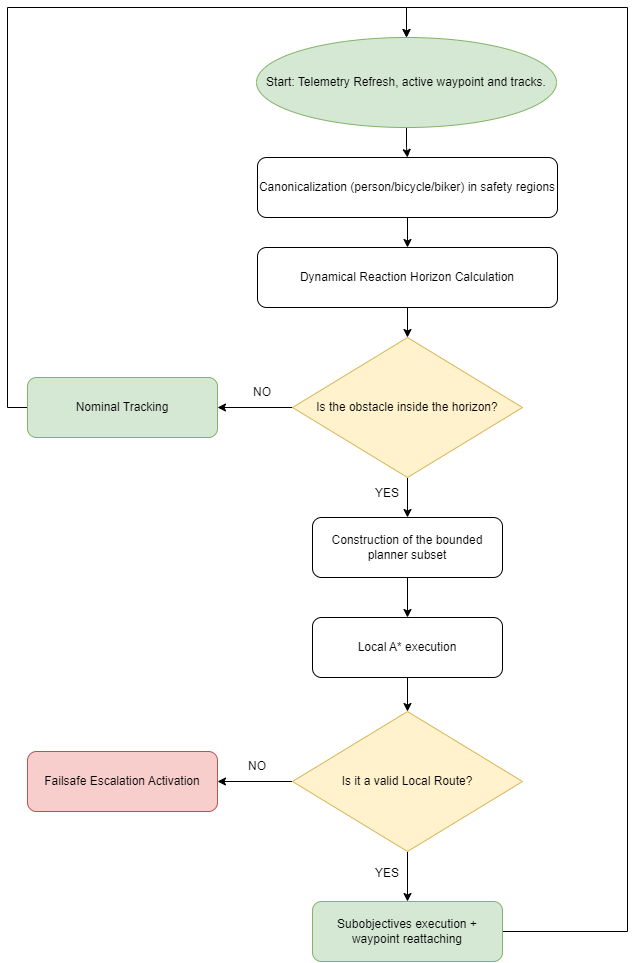

The diagram above was exported from draw.io. Its source (the exported page's mxGraphModel, read from the mxfile embedded in the PNG):
<mxGraphModel dx="1323" dy="1008" grid="1" gridSize="10" guides="1" tooltips="1" connect="1" arrows="1" fold="1" page="1" pageScale="1" pageWidth="827" pageHeight="1169" math="0" shadow="0">
  <root>
    <mxCell id="0" />
    <mxCell id="1" parent="0" />
    <mxCell id="fBeewNVM38I9EKEo1fd9-14" style="edgeStyle=orthogonalEdgeStyle;rounded=0;orthogonalLoop=1;jettySize=auto;html=1;exitX=0.5;exitY=1;exitDx=0;exitDy=0;" edge="1" parent="1" source="fBeewNVM38I9EKEo1fd9-1" target="fBeewNVM38I9EKEo1fd9-4">
      <mxGeometry relative="1" as="geometry" />
    </mxCell>
    <mxCell id="fBeewNVM38I9EKEo1fd9-1" value="Start: Telemetry Refresh, active waypoint and tracks." style="ellipse;whiteSpace=wrap;html=1;fillColor=#d5e8d4;strokeColor=#82b366;" vertex="1" parent="1">
      <mxGeometry x="309" y="60" width="300" height="90" as="geometry" />
    </mxCell>
    <mxCell id="fBeewNVM38I9EKEo1fd9-15" style="edgeStyle=orthogonalEdgeStyle;rounded=0;orthogonalLoop=1;jettySize=auto;html=1;exitX=0.5;exitY=1;exitDx=0;exitDy=0;entryX=0.5;entryY=0;entryDx=0;entryDy=0;" edge="1" parent="1" source="fBeewNVM38I9EKEo1fd9-4" target="fBeewNVM38I9EKEo1fd9-5">
      <mxGeometry relative="1" as="geometry" />
    </mxCell>
    <mxCell id="fBeewNVM38I9EKEo1fd9-4" value="Canonicalization (person/bicycle/biker) in safety regions" style="rounded=1;whiteSpace=wrap;html=1;" vertex="1" parent="1">
      <mxGeometry x="310" y="180" width="300" height="60" as="geometry" />
    </mxCell>
    <mxCell id="fBeewNVM38I9EKEo1fd9-16" style="edgeStyle=orthogonalEdgeStyle;rounded=0;orthogonalLoop=1;jettySize=auto;html=1;exitX=0.5;exitY=1;exitDx=0;exitDy=0;" edge="1" parent="1" source="fBeewNVM38I9EKEo1fd9-5" target="fBeewNVM38I9EKEo1fd9-6">
      <mxGeometry relative="1" as="geometry" />
    </mxCell>
    <mxCell id="fBeewNVM38I9EKEo1fd9-5" value="Dynamical Reaction Horizon Calculation" style="rounded=1;whiteSpace=wrap;html=1;" vertex="1" parent="1">
      <mxGeometry x="310" y="270" width="300" height="60" as="geometry" />
    </mxCell>
    <mxCell id="fBeewNVM38I9EKEo1fd9-17" style="edgeStyle=orthogonalEdgeStyle;rounded=0;orthogonalLoop=1;jettySize=auto;html=1;exitX=0;exitY=0.5;exitDx=0;exitDy=0;" edge="1" parent="1" source="fBeewNVM38I9EKEo1fd9-6" target="fBeewNVM38I9EKEo1fd9-7">
      <mxGeometry relative="1" as="geometry" />
    </mxCell>
    <mxCell id="fBeewNVM38I9EKEo1fd9-18" style="edgeStyle=orthogonalEdgeStyle;rounded=0;orthogonalLoop=1;jettySize=auto;html=1;exitX=0.5;exitY=1;exitDx=0;exitDy=0;" edge="1" parent="1" source="fBeewNVM38I9EKEo1fd9-6" target="fBeewNVM38I9EKEo1fd9-8">
      <mxGeometry relative="1" as="geometry" />
    </mxCell>
    <mxCell id="fBeewNVM38I9EKEo1fd9-6" value="Is the obstacle inside the horizon?" style="rhombus;whiteSpace=wrap;html=1;fillColor=#fff2cc;strokeColor=#d6b656;" vertex="1" parent="1">
      <mxGeometry x="345" y="360" width="230" height="140" as="geometry" />
    </mxCell>
    <mxCell id="fBeewNVM38I9EKEo1fd9-29" style="edgeStyle=orthogonalEdgeStyle;rounded=0;orthogonalLoop=1;jettySize=auto;html=1;exitX=0;exitY=0.5;exitDx=0;exitDy=0;entryX=0.5;entryY=0;entryDx=0;entryDy=0;" edge="1" parent="1" source="fBeewNVM38I9EKEo1fd9-7" target="fBeewNVM38I9EKEo1fd9-1">
      <mxGeometry relative="1" as="geometry">
        <Array as="points">
          <mxPoint x="60" y="430" />
          <mxPoint x="60" y="30" />
          <mxPoint x="459" y="30" />
        </Array>
      </mxGeometry>
    </mxCell>
    <mxCell id="fBeewNVM38I9EKEo1fd9-7" value="Nominal Tracking" style="rounded=1;whiteSpace=wrap;html=1;fillColor=#d5e8d4;strokeColor=#82b366;" vertex="1" parent="1">
      <mxGeometry x="80" y="400" width="190" height="60" as="geometry" />
    </mxCell>
    <mxCell id="fBeewNVM38I9EKEo1fd9-19" style="edgeStyle=orthogonalEdgeStyle;rounded=0;orthogonalLoop=1;jettySize=auto;html=1;exitX=0.5;exitY=1;exitDx=0;exitDy=0;entryX=0.5;entryY=0;entryDx=0;entryDy=0;" edge="1" parent="1" source="fBeewNVM38I9EKEo1fd9-8" target="fBeewNVM38I9EKEo1fd9-9">
      <mxGeometry relative="1" as="geometry" />
    </mxCell>
    <mxCell id="fBeewNVM38I9EKEo1fd9-8" value="Construction of the bounded planner subset" style="rounded=1;whiteSpace=wrap;html=1;" vertex="1" parent="1">
      <mxGeometry x="365" y="540" width="190" height="60" as="geometry" />
    </mxCell>
    <mxCell id="fBeewNVM38I9EKEo1fd9-20" style="edgeStyle=orthogonalEdgeStyle;rounded=0;orthogonalLoop=1;jettySize=auto;html=1;exitX=0.5;exitY=1;exitDx=0;exitDy=0;entryX=0.5;entryY=0;entryDx=0;entryDy=0;" edge="1" parent="1" source="fBeewNVM38I9EKEo1fd9-9" target="fBeewNVM38I9EKEo1fd9-10">
      <mxGeometry relative="1" as="geometry" />
    </mxCell>
    <mxCell id="fBeewNVM38I9EKEo1fd9-9" value="Local A* execution" style="rounded=1;whiteSpace=wrap;html=1;" vertex="1" parent="1">
      <mxGeometry x="365" y="640" width="190" height="60" as="geometry" />
    </mxCell>
    <mxCell id="fBeewNVM38I9EKEo1fd9-21" style="edgeStyle=orthogonalEdgeStyle;rounded=0;orthogonalLoop=1;jettySize=auto;html=1;exitX=0.5;exitY=1;exitDx=0;exitDy=0;entryX=0.5;entryY=0;entryDx=0;entryDy=0;" edge="1" parent="1" source="fBeewNVM38I9EKEo1fd9-10" target="fBeewNVM38I9EKEo1fd9-12">
      <mxGeometry relative="1" as="geometry" />
    </mxCell>
    <mxCell id="fBeewNVM38I9EKEo1fd9-23" style="edgeStyle=orthogonalEdgeStyle;rounded=0;orthogonalLoop=1;jettySize=auto;html=1;exitX=0;exitY=0.5;exitDx=0;exitDy=0;" edge="1" parent="1" source="fBeewNVM38I9EKEo1fd9-10" target="fBeewNVM38I9EKEo1fd9-11">
      <mxGeometry relative="1" as="geometry" />
    </mxCell>
    <mxCell id="fBeewNVM38I9EKEo1fd9-10" value="Is it a valid Local Route?" style="rhombus;whiteSpace=wrap;html=1;fillColor=#fff2cc;strokeColor=#d6b656;" vertex="1" parent="1">
      <mxGeometry x="345" y="734" width="230" height="140" as="geometry" />
    </mxCell>
    <mxCell id="fBeewNVM38I9EKEo1fd9-11" value="Failsafe Escalation Activation" style="rounded=1;whiteSpace=wrap;html=1;fillColor=#f8cecc;strokeColor=#b85450;" vertex="1" parent="1">
      <mxGeometry x="80" y="774" width="190" height="60" as="geometry" />
    </mxCell>
    <mxCell id="fBeewNVM38I9EKEo1fd9-28" style="edgeStyle=orthogonalEdgeStyle;rounded=0;orthogonalLoop=1;jettySize=auto;html=1;exitX=1;exitY=0.5;exitDx=0;exitDy=0;entryX=0.5;entryY=0;entryDx=0;entryDy=0;" edge="1" parent="1" source="fBeewNVM38I9EKEo1fd9-12" target="fBeewNVM38I9EKEo1fd9-1">
      <mxGeometry relative="1" as="geometry">
        <Array as="points">
          <mxPoint x="680" y="954" />
          <mxPoint x="680" y="30" />
          <mxPoint x="459" y="30" />
        </Array>
      </mxGeometry>
    </mxCell>
    <mxCell id="fBeewNVM38I9EKEo1fd9-12" value="Subobjectives execution + waypoint reattaching" style="rounded=1;whiteSpace=wrap;html=1;fillColor=#d5e8d4;strokeColor=#82b366;" vertex="1" parent="1">
      <mxGeometry x="365" y="924" width="190" height="60" as="geometry" />
    </mxCell>
    <mxCell id="fBeewNVM38I9EKEo1fd9-24" value="NO" style="text;html=1;align=center;verticalAlign=middle;whiteSpace=wrap;rounded=0;" vertex="1" parent="1">
      <mxGeometry x="285" y="400" width="60" height="30" as="geometry" />
    </mxCell>
    <mxCell id="fBeewNVM38I9EKEo1fd9-25" value="YES" style="text;html=1;align=center;verticalAlign=middle;whiteSpace=wrap;rounded=0;" vertex="1" parent="1">
      <mxGeometry x="410" y="501" width="60" height="30" as="geometry" />
    </mxCell>
    <mxCell id="fBeewNVM38I9EKEo1fd9-26" value="YES" style="text;html=1;align=center;verticalAlign=middle;whiteSpace=wrap;rounded=0;" vertex="1" parent="1">
      <mxGeometry x="410" y="881" width="60" height="30" as="geometry" />
    </mxCell>
    <mxCell id="fBeewNVM38I9EKEo1fd9-27" value="NO" style="text;html=1;align=center;verticalAlign=middle;whiteSpace=wrap;rounded=0;" vertex="1" parent="1">
      <mxGeometry x="280" y="774" width="60" height="30" as="geometry" />
    </mxCell>
  </root>
</mxGraphModel>